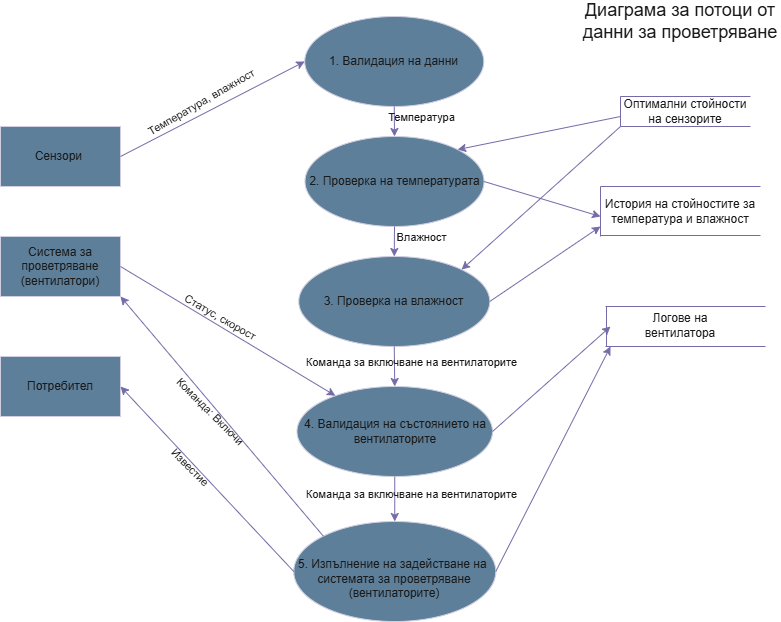

The diagram above was exported from draw.io. Its source (the exported page's mxGraphModel, read from the mxfile embedded in the PNG):
<mxGraphModel dx="1042" dy="570" grid="1" gridSize="10" guides="1" tooltips="1" connect="1" arrows="1" fold="1" page="1" pageScale="1" pageWidth="827" pageHeight="1169" math="0" shadow="0">
  <root>
    <mxCell id="0" />
    <mxCell id="1" parent="0" />
    <mxCell id="0qGr_kH263fY7Gt97yj5-1" parent="1" style="ellipse;whiteSpace=wrap;html=1;labelBackgroundColor=none;fillColor=#5D7F99;strokeColor=#D0CEE2;fontColor=#1A1A1A;" value="1. Валидация на данни" vertex="1">
      <mxGeometry height="90" width="179" x="334.25" y="30" as="geometry" />
    </mxCell>
    <mxCell id="0qGr_kH263fY7Gt97yj5-2" parent="1" style="ellipse;whiteSpace=wrap;html=1;labelBackgroundColor=none;fillColor=#5D7F99;strokeColor=#D0CEE2;fontColor=#1A1A1A;" value="2. Проверка на температурата" vertex="1">
      <mxGeometry height="90" width="179" x="334.5" y="150" as="geometry" />
    </mxCell>
    <mxCell id="0qGr_kH263fY7Gt97yj5-3" parent="1" style="ellipse;whiteSpace=wrap;html=1;labelBackgroundColor=none;fillColor=#5D7F99;strokeColor=#D0CEE2;fontColor=#1A1A1A;" value="3. Проверка на влажност" vertex="1">
      <mxGeometry height="90" width="191" x="328.25" y="270" as="geometry" />
    </mxCell>
    <mxCell id="0qGr_kH263fY7Gt97yj5-4" parent="1" style="ellipse;whiteSpace=wrap;html=1;labelBackgroundColor=none;fillColor=#5D7F99;strokeColor=#D0CEE2;fontColor=#1A1A1A;" value="4. Валидация на състоянието на вентилаторите" vertex="1">
      <mxGeometry height="90" width="195.5" x="326.5" y="400" as="geometry" />
    </mxCell>
    <mxCell id="0qGr_kH263fY7Gt97yj5-5" parent="1" style="ellipse;whiteSpace=wrap;html=1;labelBackgroundColor=none;fillColor=#5D7F99;strokeColor=#D0CEE2;fontColor=#1A1A1A;" value="&lt;div&gt;&lt;br&gt;&lt;/div&gt;5. Изпълнение на задействане на&amp;nbsp; системата за проветряване&lt;div&gt;(вентилаторите)&lt;/div&gt;" vertex="1">
      <mxGeometry height="100" width="202" x="323.25" y="535" as="geometry" />
    </mxCell>
    <mxCell id="0qGr_kH263fY7Gt97yj5-6" parent="1" style="rounded=0;whiteSpace=wrap;html=1;labelBackgroundColor=none;fillColor=#5D7F99;strokeColor=#D0CEE2;fontColor=#1A1A1A;" value="Сензори&amp;nbsp;" vertex="1">
      <mxGeometry height="60" width="120" x="30" y="140" as="geometry" />
    </mxCell>
    <mxCell id="0qGr_kH263fY7Gt97yj5-7" parent="1" style="rounded=0;whiteSpace=wrap;html=1;labelBackgroundColor=none;fillColor=#5D7F99;strokeColor=#D0CEE2;fontColor=#1A1A1A;" value="Система за проветряване&lt;div&gt;(вентилатори)&lt;/div&gt;" vertex="1">
      <mxGeometry height="60" width="120" x="30" y="250" as="geometry" />
    </mxCell>
    <mxCell id="0qGr_kH263fY7Gt97yj5-8" parent="1" style="rounded=0;whiteSpace=wrap;html=1;labelBackgroundColor=none;fillColor=#5D7F99;strokeColor=#D0CEE2;fontColor=#1A1A1A;" value="Потребител" vertex="1">
      <mxGeometry height="60" width="120" x="30" y="370" as="geometry" />
    </mxCell>
    <mxCell id="0qGr_kH263fY7Gt97yj5-9" parent="1" style="text;html=1;whiteSpace=wrap;strokeColor=none;fillColor=none;align=center;verticalAlign=middle;rounded=0;labelBackgroundColor=none;fontColor=#1A1A1A;" value="Оптимални стойности на сензорите" vertex="1">
      <mxGeometry height="30" width="130" x="650" y="110" as="geometry" />
    </mxCell>
    <mxCell id="0qGr_kH263fY7Gt97yj5-10" parent="1" style="text;html=1;whiteSpace=wrap;strokeColor=none;fillColor=none;align=center;verticalAlign=middle;rounded=0;labelBackgroundColor=none;fontColor=#1A1A1A;" value="История на стойностите за температура и влажност" vertex="1">
      <mxGeometry height="30" width="160" x="630" y="210" as="geometry" />
    </mxCell>
    <mxCell id="0qGr_kH263fY7Gt97yj5-11" parent="1" style="text;html=1;whiteSpace=wrap;strokeColor=none;fillColor=none;align=center;verticalAlign=middle;rounded=0;labelBackgroundColor=none;fontColor=#1A1A1A;" value="Логове на вентилатора" vertex="1">
      <mxGeometry height="30" width="120" x="650" y="324" as="geometry" />
    </mxCell>
    <mxCell id="0qGr_kH263fY7Gt97yj5-12" edge="1" parent="1" style="endArrow=none;html=1;rounded=0;entryX=1;entryY=0;entryDx=0;entryDy=0;labelBackgroundColor=none;strokeColor=#736CA8;fontColor=default;" target="0qGr_kH263fY7Gt97yj5-9" value="">
      <mxGeometry height="50" relative="1" width="50" as="geometry">
        <mxPoint x="650" y="110" as="sourcePoint" />
        <mxPoint x="700" y="60" as="targetPoint" />
      </mxGeometry>
    </mxCell>
    <mxCell id="0qGr_kH263fY7Gt97yj5-13" edge="1" parent="1" source="0qGr_kH263fY7Gt97yj5-9" style="endArrow=none;html=1;rounded=0;entryX=0;entryY=0;entryDx=0;entryDy=0;exitX=0;exitY=1;exitDx=0;exitDy=0;labelBackgroundColor=none;strokeColor=#736CA8;fontColor=default;" target="0qGr_kH263fY7Gt97yj5-9" value="">
      <mxGeometry height="50" relative="1" width="50" as="geometry">
        <mxPoint x="720" y="60" as="sourcePoint" />
        <mxPoint x="850" y="60" as="targetPoint" />
      </mxGeometry>
    </mxCell>
    <mxCell id="0qGr_kH263fY7Gt97yj5-14" edge="1" parent="1" style="endArrow=none;html=1;rounded=0;entryX=1;entryY=0;entryDx=0;entryDy=0;labelBackgroundColor=none;strokeColor=#736CA8;fontColor=default;" value="">
      <mxGeometry height="50" relative="1" width="50" as="geometry">
        <mxPoint x="650" y="140" as="sourcePoint" />
        <mxPoint x="780" y="140" as="targetPoint" />
      </mxGeometry>
    </mxCell>
    <mxCell id="0qGr_kH263fY7Gt97yj5-15" edge="1" parent="1" style="endArrow=none;html=1;rounded=0;labelBackgroundColor=none;strokeColor=#736CA8;fontColor=default;" value="">
      <mxGeometry height="50" relative="1" width="50" as="geometry">
        <mxPoint x="630" y="200" as="sourcePoint" />
        <mxPoint x="790" y="200" as="targetPoint" />
      </mxGeometry>
    </mxCell>
    <mxCell id="0qGr_kH263fY7Gt97yj5-16" edge="1" parent="1" style="endArrow=none;html=1;rounded=0;labelBackgroundColor=none;strokeColor=#736CA8;fontColor=default;" value="">
      <mxGeometry height="50" relative="1" width="50" as="geometry">
        <mxPoint x="630" y="249" as="sourcePoint" />
        <mxPoint x="790" y="249" as="targetPoint" />
      </mxGeometry>
    </mxCell>
    <mxCell id="0qGr_kH263fY7Gt97yj5-17" edge="1" parent="1" style="endArrow=none;html=1;rounded=0;labelBackgroundColor=none;strokeColor=#736CA8;fontColor=default;" value="">
      <mxGeometry height="50" relative="1" width="50" as="geometry">
        <mxPoint x="630" y="200" as="sourcePoint" />
        <mxPoint x="630" y="250" as="targetPoint" />
      </mxGeometry>
    </mxCell>
    <mxCell id="0qGr_kH263fY7Gt97yj5-18" edge="1" parent="1" style="endArrow=none;html=1;rounded=0;labelBackgroundColor=none;strokeColor=#736CA8;fontColor=default;" value="">
      <mxGeometry height="50" relative="1" width="50" as="geometry">
        <mxPoint x="635" y="320" as="sourcePoint" />
        <mxPoint x="795" y="320" as="targetPoint" />
      </mxGeometry>
    </mxCell>
    <mxCell id="0qGr_kH263fY7Gt97yj5-19" edge="1" parent="1" style="endArrow=none;html=1;rounded=0;labelBackgroundColor=none;strokeColor=#736CA8;fontColor=default;" value="">
      <mxGeometry height="50" relative="1" width="50" as="geometry">
        <mxPoint x="635" y="360" as="sourcePoint" />
        <mxPoint x="795" y="360" as="targetPoint" />
      </mxGeometry>
    </mxCell>
    <mxCell id="0qGr_kH263fY7Gt97yj5-20" edge="1" parent="1" style="endArrow=none;html=1;rounded=0;labelBackgroundColor=none;strokeColor=#736CA8;fontColor=default;" value="">
      <mxGeometry height="50" relative="1" width="50" as="geometry">
        <mxPoint x="636" y="320" as="sourcePoint" />
        <mxPoint x="636" y="360" as="targetPoint" />
      </mxGeometry>
    </mxCell>
    <mxCell id="0qGr_kH263fY7Gt97yj5-21" edge="1" parent="1" source="0qGr_kH263fY7Gt97yj5-1" style="endArrow=classic;html=1;rounded=0;exitX=0.5;exitY=1;exitDx=0;exitDy=0;entryX=0.5;entryY=0;entryDx=0;entryDy=0;labelBackgroundColor=none;strokeColor=#736CA8;fontColor=default;" target="0qGr_kH263fY7Gt97yj5-2" value="">
      <mxGeometry height="50" relative="1" width="50" as="geometry">
        <mxPoint x="390" y="320" as="sourcePoint" />
        <mxPoint x="440" y="270" as="targetPoint" />
      </mxGeometry>
    </mxCell>
    <mxCell id="0qGr_kH263fY7Gt97yj5-22" edge="1" parent="1" source="0qGr_kH263fY7Gt97yj5-2" style="endArrow=classic;html=1;rounded=0;exitX=0.5;exitY=1;exitDx=0;exitDy=0;entryX=0.5;entryY=0;entryDx=0;entryDy=0;labelBackgroundColor=none;strokeColor=#736CA8;fontColor=default;" target="0qGr_kH263fY7Gt97yj5-3" value="">
      <mxGeometry height="50" relative="1" width="50" as="geometry">
        <mxPoint x="420" y="150" as="sourcePoint" />
        <mxPoint x="420" y="200" as="targetPoint" />
      </mxGeometry>
    </mxCell>
    <mxCell id="0qGr_kH263fY7Gt97yj5-23" edge="1" parent="1" source="0qGr_kH263fY7Gt97yj5-3" style="endArrow=classic;html=1;rounded=0;exitX=0.5;exitY=1;exitDx=0;exitDy=0;labelBackgroundColor=none;strokeColor=#736CA8;fontColor=default;" target="0qGr_kH263fY7Gt97yj5-4" value="">
      <mxGeometry height="50" relative="1" width="50" as="geometry">
        <mxPoint x="230" y="400" as="sourcePoint" />
        <mxPoint x="230" y="450" as="targetPoint" />
      </mxGeometry>
    </mxCell>
    <mxCell id="0qGr_kH263fY7Gt97yj5-24" edge="1" parent="1" source="0qGr_kH263fY7Gt97yj5-4" style="endArrow=classic;html=1;rounded=0;exitX=0.5;exitY=1;exitDx=0;exitDy=0;entryX=0.5;entryY=0;entryDx=0;entryDy=0;labelBackgroundColor=none;strokeColor=#736CA8;fontColor=default;" target="0qGr_kH263fY7Gt97yj5-5" value="">
      <mxGeometry height="50" relative="1" width="50" as="geometry">
        <mxPoint x="270" y="500" as="sourcePoint" />
        <mxPoint x="270" y="550" as="targetPoint" />
      </mxGeometry>
    </mxCell>
    <mxCell id="0qGr_kH263fY7Gt97yj5-25" edge="1" parent="1" source="0qGr_kH263fY7Gt97yj5-6" style="endArrow=classic;html=1;rounded=0;exitX=1;exitY=0.5;exitDx=0;exitDy=0;entryX=0;entryY=0.5;entryDx=0;entryDy=0;labelBackgroundColor=none;strokeColor=#736CA8;fontColor=default;" target="0qGr_kH263fY7Gt97yj5-1" value="">
      <mxGeometry height="50" relative="1" width="50" as="geometry">
        <mxPoint x="390" y="320" as="sourcePoint" />
        <mxPoint x="440" y="270" as="targetPoint" />
      </mxGeometry>
    </mxCell>
    <mxCell id="9lZc5vz2mKY3Q55YcVDm-1" connectable="0" parent="0qGr_kH263fY7Gt97yj5-25" style="edgeLabel;html=1;align=center;verticalAlign=middle;resizable=0;points=[];rotation=-30;labelBackgroundColor=none;fontColor=#1A1A1A;" value="Температура, влажност" vertex="1">
      <mxGeometry relative="1" x="-0.5843" y="-2" as="geometry">
        <mxPoint x="41" y="-36" as="offset" />
      </mxGeometry>
    </mxCell>
    <mxCell id="0qGr_kH263fY7Gt97yj5-26" edge="1" parent="1" source="0qGr_kH263fY7Gt97yj5-7" style="endArrow=classic;html=1;rounded=0;exitX=1;exitY=0.5;exitDx=0;exitDy=0;labelBackgroundColor=none;strokeColor=#736CA8;fontColor=default;" target="0qGr_kH263fY7Gt97yj5-4" value="">
      <mxGeometry height="50" relative="1" width="50" as="geometry">
        <mxPoint x="270" y="405" as="sourcePoint" />
        <mxPoint x="454" y="310" as="targetPoint" />
      </mxGeometry>
    </mxCell>
    <mxCell id="0qGr_kH263fY7Gt97yj5-27" edge="1" parent="1" source="0qGr_kH263fY7Gt97yj5-5" style="endArrow=classic;html=1;rounded=0;exitX=0;exitY=0;exitDx=0;exitDy=0;entryX=1;entryY=1;entryDx=0;entryDy=0;labelBackgroundColor=none;strokeColor=#736CA8;fontColor=default;" target="0qGr_kH263fY7Gt97yj5-7" value="">
      <mxGeometry height="50" relative="1" width="50" as="geometry">
        <mxPoint x="240" y="360" as="sourcePoint" />
        <mxPoint x="453" y="480" as="targetPoint" />
      </mxGeometry>
    </mxCell>
    <mxCell id="0qGr_kH263fY7Gt97yj5-28" edge="1" parent="1" source="0qGr_kH263fY7Gt97yj5-5" style="endArrow=classic;html=1;rounded=0;exitX=0;exitY=0.5;exitDx=0;exitDy=0;entryX=1;entryY=0.5;entryDx=0;entryDy=0;labelBackgroundColor=none;strokeColor=#736CA8;fontColor=default;" target="0qGr_kH263fY7Gt97yj5-8" value="">
      <mxGeometry height="50" relative="1" width="50" as="geometry">
        <mxPoint x="390" y="320" as="sourcePoint" />
        <mxPoint x="440" y="270" as="targetPoint" />
      </mxGeometry>
    </mxCell>
    <mxCell id="0qGr_kH263fY7Gt97yj5-29" edge="1" parent="1" style="endArrow=classic;html=1;rounded=0;entryX=1;entryY=0;entryDx=0;entryDy=0;labelBackgroundColor=none;strokeColor=#736CA8;fontColor=default;" target="0qGr_kH263fY7Gt97yj5-2" value="">
      <mxGeometry height="50" relative="1" width="50" as="geometry">
        <mxPoint x="650" y="130" as="sourcePoint" />
        <mxPoint x="440" y="270" as="targetPoint" />
      </mxGeometry>
    </mxCell>
    <mxCell id="0qGr_kH263fY7Gt97yj5-30" edge="1" parent="1" source="0qGr_kH263fY7Gt97yj5-9" style="endArrow=classic;html=1;rounded=0;entryX=1;entryY=0;entryDx=0;entryDy=0;exitX=0;exitY=1;exitDx=0;exitDy=0;labelBackgroundColor=none;strokeColor=#736CA8;fontColor=default;" target="0qGr_kH263fY7Gt97yj5-3" value="">
      <mxGeometry height="50" relative="1" width="50" as="geometry">
        <mxPoint x="643" y="160" as="sourcePoint" />
        <mxPoint x="480" y="193" as="targetPoint" />
      </mxGeometry>
    </mxCell>
    <mxCell id="0qGr_kH263fY7Gt97yj5-31" edge="1" parent="1" source="0qGr_kH263fY7Gt97yj5-2" style="endArrow=classic;html=1;rounded=0;exitX=1;exitY=0.5;exitDx=0;exitDy=0;labelBackgroundColor=none;strokeColor=#736CA8;fontColor=default;" value="">
      <mxGeometry height="50" relative="1" width="50" as="geometry">
        <mxPoint x="319" y="170" as="sourcePoint" />
        <mxPoint x="630" y="230" as="targetPoint" />
      </mxGeometry>
    </mxCell>
    <mxCell id="0qGr_kH263fY7Gt97yj5-32" edge="1" parent="1" source="0qGr_kH263fY7Gt97yj5-3" style="endArrow=classic;html=1;rounded=0;exitX=1;exitY=0.5;exitDx=0;exitDy=0;labelBackgroundColor=none;strokeColor=#736CA8;fontColor=default;" value="">
      <mxGeometry height="50" relative="1" width="50" as="geometry">
        <mxPoint x="69" y="270" as="sourcePoint" />
        <mxPoint x="630" y="240" as="targetPoint" />
      </mxGeometry>
    </mxCell>
    <mxCell id="0qGr_kH263fY7Gt97yj5-33" edge="1" parent="1" source="0qGr_kH263fY7Gt97yj5-4" style="endArrow=classic;html=1;rounded=0;exitX=1;exitY=0.5;exitDx=0;exitDy=0;labelBackgroundColor=none;strokeColor=#736CA8;fontColor=default;" value="">
      <mxGeometry height="50" relative="1" width="50" as="geometry">
        <mxPoint x="699" y="240" as="sourcePoint" />
        <mxPoint x="640" y="340" as="targetPoint" />
      </mxGeometry>
    </mxCell>
    <mxCell id="0qGr_kH263fY7Gt97yj5-34" edge="1" parent="1" source="0qGr_kH263fY7Gt97yj5-5" style="endArrow=classic;html=1;rounded=0;exitX=1;exitY=0.5;exitDx=0;exitDy=0;labelBackgroundColor=none;strokeColor=#736CA8;fontColor=default;" value="">
      <mxGeometry height="50" relative="1" width="50" as="geometry">
        <mxPoint x="390" y="320" as="sourcePoint" />
        <mxPoint x="640" y="360" as="targetPoint" />
      </mxGeometry>
    </mxCell>
    <mxCell id="9lZc5vz2mKY3Q55YcVDm-2" connectable="0" parent="1" style="edgeLabel;html=1;align=center;verticalAlign=middle;resizable=0;points=[];rotation=0;labelBackgroundColor=none;fontColor=#1A1A1A;" value="Температура" vertex="1">
      <mxGeometry x="450" y="130" as="geometry" />
    </mxCell>
    <mxCell id="9lZc5vz2mKY3Q55YcVDm-4" connectable="0" parent="1" style="edgeLabel;html=1;align=center;verticalAlign=middle;resizable=0;points=[];rotation=0;labelBackgroundColor=none;fontColor=#1A1A1A;" value="Влажност" vertex="1">
      <mxGeometry x="450" y="250" as="geometry" />
    </mxCell>
    <mxCell id="9lZc5vz2mKY3Q55YcVDm-5" connectable="0" parent="1" style="edgeLabel;html=1;align=center;verticalAlign=middle;resizable=0;points=[];rotation=0;labelBackgroundColor=none;fontColor=#1A1A1A;" value="Команда за включване на вентилаторите" vertex="1">
      <mxGeometry x="440" y="375" as="geometry" />
    </mxCell>
    <mxCell id="9lZc5vz2mKY3Q55YcVDm-7" connectable="0" parent="1" style="edgeLabel;html=1;align=center;verticalAlign=middle;resizable=0;points=[];rotation=0;labelBackgroundColor=none;fontColor=#1A1A1A;" value="Команда за включване на вентилаторите" vertex="1">
      <mxGeometry x="440" y="507" as="geometry" />
    </mxCell>
    <mxCell id="9lZc5vz2mKY3Q55YcVDm-8" connectable="0" parent="1" style="edgeLabel;html=1;align=center;verticalAlign=middle;resizable=0;points=[];rotation=45;labelBackgroundColor=none;fontColor=#1A1A1A;" value="Известие" vertex="1">
      <mxGeometry x="220" y="480" as="geometry" />
    </mxCell>
    <mxCell id="9lZc5vz2mKY3Q55YcVDm-9" connectable="0" parent="1" style="edgeLabel;html=1;align=center;verticalAlign=middle;resizable=0;points=[];rotation=45;labelBackgroundColor=none;fontColor=#1A1A1A;" value="Команда: Включи" vertex="1">
      <mxGeometry x="240" y="424" as="geometry" />
    </mxCell>
    <mxCell id="9lZc5vz2mKY3Q55YcVDm-10" connectable="0" parent="1" style="edgeLabel;html=1;align=center;verticalAlign=middle;resizable=0;points=[];rotation=30;labelBackgroundColor=none;fontColor=#1A1A1A;" value="Статус, скорост" vertex="1">
      <mxGeometry x="250" y="330" as="geometry" />
    </mxCell>
    <mxCell id="9lZc5vz2mKY3Q55YcVDm-11" parent="1" style="text;html=1;whiteSpace=wrap;strokeColor=none;fillColor=none;align=center;verticalAlign=middle;rounded=0;fontSize=18;labelBackgroundColor=none;fontColor=#1A1A1A;" value="Диаграма за потоци от данни за проветряване" vertex="1">
      <mxGeometry height="30" width="200" x="610" y="20" as="geometry" />
    </mxCell>
  </root>
</mxGraphModel>